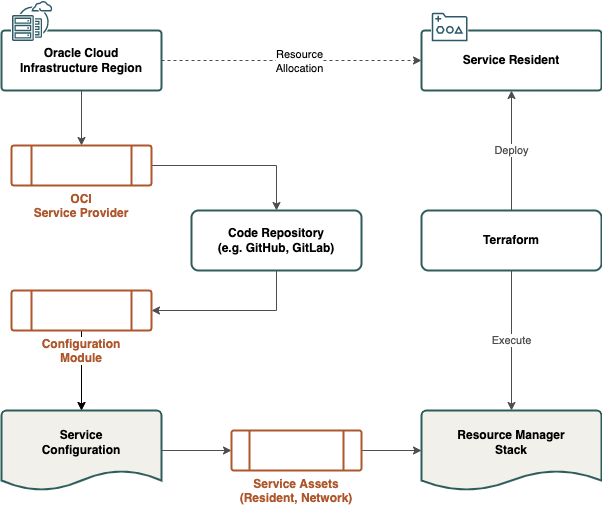

The diagram above was exported from draw.io. Its source (the exported page's mxGraphModel, read from the mxfile embedded in the PNG):
<mxGraphModel dx="946" dy="631" grid="1" gridSize="10" guides="1" tooltips="1" connect="1" arrows="1" fold="1" page="1" pageScale="1" pageWidth="1169" pageHeight="827" math="0" shadow="0">
  <root>
    <mxCell id="0" />
    <mxCell id="zuvAT1kD6nXYWFOR4L25-1" value="Untitled Layer" parent="0" />
    <mxCell id="MoNC1CyXGO2s3kM_0rFJ-0" style="edgeStyle=none;rounded=0;orthogonalLoop=1;jettySize=auto;html=1;exitX=0.5;exitY=1;exitDx=0;exitDy=0;entryX=0.5;entryY=0;entryDx=0;entryDy=0;entryPerimeter=0;startArrow=none;startFill=0;fontColor=#4D4D4D;strokeColor=#4D4D4D;" edge="1" parent="zuvAT1kD6nXYWFOR4L25-1" source="MoNC1CyXGO2s3kM_0rFJ-21" target="MoNC1CyXGO2s3kM_0rFJ-9">
      <mxGeometry relative="1" as="geometry" />
    </mxCell>
    <mxCell id="MoNC1CyXGO2s3kM_0rFJ-1" style="edgeStyle=orthogonalEdgeStyle;rounded=0;orthogonalLoop=1;jettySize=auto;html=1;exitX=1;exitY=0.5;exitDx=0;exitDy=0;entryX=0;entryY=0.5;entryDx=0;entryDy=0;startArrow=none;startFill=0;fontColor=#4D4D4D;strokeColor=#4D4D4D;dashed=1;" edge="1" parent="zuvAT1kD6nXYWFOR4L25-1" source="MoNC1CyXGO2s3kM_0rFJ-4" target="MoNC1CyXGO2s3kM_0rFJ-6">
      <mxGeometry relative="1" as="geometry" />
    </mxCell>
    <mxCell id="MoNC1CyXGO2s3kM_0rFJ-2" value="Resource&lt;br&gt;Allocation" style="edgeLabel;html=1;align=center;verticalAlign=middle;resizable=0;points=[];" vertex="1" connectable="0" parent="MoNC1CyXGO2s3kM_0rFJ-1">
      <mxGeometry x="0.1942" y="1" relative="1" as="geometry">
        <mxPoint x="-18" y="1" as="offset" />
      </mxGeometry>
    </mxCell>
    <mxCell id="MoNC1CyXGO2s3kM_0rFJ-3" style="rounded=0;orthogonalLoop=1;jettySize=auto;html=1;exitX=0.5;exitY=1;exitDx=0;exitDy=0;entryX=0.5;entryY=0;entryDx=0;entryDy=0;startArrow=none;startFill=0;fontColor=#4D4D4D;strokeColor=#4D4D4D;" edge="1" parent="zuvAT1kD6nXYWFOR4L25-1" source="MoNC1CyXGO2s3kM_0rFJ-4" target="MoNC1CyXGO2s3kM_0rFJ-15">
      <mxGeometry relative="1" as="geometry" />
    </mxCell>
    <mxCell id="MoNC1CyXGO2s3kM_0rFJ-4" value="Oracle Cloud&lt;br&gt;Infrastructure Region" style="rounded=1;whiteSpace=wrap;html=1;arcSize=6;strokeWidth=2;strokeColor=#2E5C5A;fontColor=#000000;fontStyle=1;fillColor=none;" vertex="1" parent="zuvAT1kD6nXYWFOR4L25-1">
      <mxGeometry x="30" y="40" width="160" height="60" as="geometry" />
    </mxCell>
    <mxCell id="MoNC1CyXGO2s3kM_0rFJ-5" value="" style="shape=image;verticalLabelPosition=bottom;verticalAlign=top;imageAspect=0;aspect=fixed;image=data:image/svg+xml,(base64 omitted: 5464 chars)" vertex="1" parent="zuvAT1kD6nXYWFOR4L25-1">
      <mxGeometry x="40" y="10" width="42" height="42" as="geometry" />
    </mxCell>
    <mxCell id="MoNC1CyXGO2s3kM_0rFJ-6" value="Service Resident" style="rounded=1;whiteSpace=wrap;html=1;arcSize=6;strokeWidth=2;strokeColor=#2E5C5A;fontColor=#000000;fontStyle=1;fillColor=none;" vertex="1" parent="zuvAT1kD6nXYWFOR4L25-1">
      <mxGeometry x="450" y="40" width="180" height="60" as="geometry" />
    </mxCell>
    <mxCell id="MoNC1CyXGO2s3kM_0rFJ-7" value="" style="shape=image;verticalLabelPosition=bottom;verticalAlign=top;imageAspect=0;aspect=fixed;image=data:image/svg+xml,(base64 omitted: 3464 chars)" vertex="1" parent="zuvAT1kD6nXYWFOR4L25-1">
      <mxGeometry x="460" y="22" width="37.14" height="30" as="geometry" />
    </mxCell>
    <mxCell id="MoNC1CyXGO2s3kM_0rFJ-8" style="edgeStyle=none;rounded=0;orthogonalLoop=1;jettySize=auto;html=1;startArrow=none;startFill=0;fontColor=#4D4D4D;strokeColor=#4D4D4D;" edge="1" parent="zuvAT1kD6nXYWFOR4L25-1" source="MoNC1CyXGO2s3kM_0rFJ-9" target="MoNC1CyXGO2s3kM_0rFJ-19">
      <mxGeometry relative="1" as="geometry" />
    </mxCell>
    <mxCell id="MoNC1CyXGO2s3kM_0rFJ-9" value="Service&lt;br&gt;Configuration" style="strokeWidth=2;html=1;shape=mxgraph.flowchart.document2;whiteSpace=wrap;size=0.25;strokeColor=#2E5C5A;fontColor=#000000;fontStyle=1;spacingTop=0;spacingBottom=16;fillColor=#F1F0EA;" vertex="1" parent="zuvAT1kD6nXYWFOR4L25-1">
      <mxGeometry x="30" y="420" width="160" height="80" as="geometry" />
    </mxCell>
    <mxCell id="MoNC1CyXGO2s3kM_0rFJ-10" value="Resource Manager&lt;br&gt;Stack" style="strokeWidth=2;html=1;shape=mxgraph.flowchart.document2;whiteSpace=wrap;size=0.25;strokeColor=#2E5C5A;fontColor=#000000;fontStyle=1;spacingTop=0;spacingBottom=16;fillColor=#F1F0EA;" vertex="1" parent="zuvAT1kD6nXYWFOR4L25-1">
      <mxGeometry x="450" y="420" width="180" height="80" as="geometry" />
    </mxCell>
    <mxCell id="MoNC1CyXGO2s3kM_0rFJ-11" value="Deploy" style="edgeStyle=orthogonalEdgeStyle;rounded=0;orthogonalLoop=1;jettySize=auto;html=1;fontColor=#4D4D4D;strokeColor=#4D4D4D;" edge="1" parent="zuvAT1kD6nXYWFOR4L25-1" source="MoNC1CyXGO2s3kM_0rFJ-13" target="MoNC1CyXGO2s3kM_0rFJ-6">
      <mxGeometry relative="1" as="geometry" />
    </mxCell>
    <mxCell id="MoNC1CyXGO2s3kM_0rFJ-12" value="Execute" style="edgeStyle=orthogonalEdgeStyle;rounded=0;orthogonalLoop=1;jettySize=auto;html=1;fontColor=#4D4D4D;strokeColor=#4D4D4D;" edge="1" parent="zuvAT1kD6nXYWFOR4L25-1" source="MoNC1CyXGO2s3kM_0rFJ-13" target="MoNC1CyXGO2s3kM_0rFJ-10">
      <mxGeometry relative="1" as="geometry" />
    </mxCell>
    <mxCell id="MoNC1CyXGO2s3kM_0rFJ-13" value="Terraform" style="rounded=1;whiteSpace=wrap;html=1;absoluteArcSize=1;arcSize=14;strokeWidth=2;strokeColor=#2E5C5A;fontColor=#000000;fontStyle=1;fillColor=none;" vertex="1" parent="zuvAT1kD6nXYWFOR4L25-1">
      <mxGeometry x="450" y="220" width="180" height="60" as="geometry" />
    </mxCell>
    <mxCell id="MoNC1CyXGO2s3kM_0rFJ-14" style="edgeStyle=orthogonalEdgeStyle;rounded=0;orthogonalLoop=1;jettySize=auto;html=1;exitX=1;exitY=0.5;exitDx=0;exitDy=0;entryX=0.5;entryY=0;entryDx=0;entryDy=0;startArrow=none;startFill=0;fontColor=#4D4D4D;strokeColor=#4D4D4D;" edge="1" parent="zuvAT1kD6nXYWFOR4L25-1" source="MoNC1CyXGO2s3kM_0rFJ-15" target="MoNC1CyXGO2s3kM_0rFJ-17">
      <mxGeometry relative="1" as="geometry" />
    </mxCell>
    <mxCell id="MoNC1CyXGO2s3kM_0rFJ-15" value="&lt;font color=&quot;#ae562c&quot;&gt;&lt;b&gt;OCI&lt;br&gt;Service Provider&lt;/b&gt;&lt;/font&gt;" style="verticalLabelPosition=bottom;verticalAlign=top;html=1;shape=process;whiteSpace=wrap;rounded=1;size=0.14;arcSize=6;strokeWidth=2;strokeColor=#AE562C;fillColor=none;" vertex="1" parent="zuvAT1kD6nXYWFOR4L25-1">
      <mxGeometry x="40" y="155" width="140" height="40" as="geometry" />
    </mxCell>
    <mxCell id="MoNC1CyXGO2s3kM_0rFJ-16" style="edgeStyle=orthogonalEdgeStyle;rounded=0;orthogonalLoop=1;jettySize=auto;html=1;exitX=0.5;exitY=1;exitDx=0;exitDy=0;entryX=1;entryY=0.5;entryDx=0;entryDy=0;startArrow=none;startFill=0;fontColor=#4D4D4D;strokeColor=#4D4D4D;" edge="1" parent="zuvAT1kD6nXYWFOR4L25-1" source="MoNC1CyXGO2s3kM_0rFJ-17" target="MoNC1CyXGO2s3kM_0rFJ-21">
      <mxGeometry relative="1" as="geometry" />
    </mxCell>
    <mxCell id="MoNC1CyXGO2s3kM_0rFJ-17" value="Code Repository&lt;br&gt;(e.g. GitHub, GitLab)" style="rounded=1;whiteSpace=wrap;html=1;absoluteArcSize=1;arcSize=14;strokeWidth=2;strokeColor=#2E5C5A;fontColor=#000000;fontStyle=1;fillColor=none;" vertex="1" parent="zuvAT1kD6nXYWFOR4L25-1">
      <mxGeometry x="220" y="220" width="170" height="60" as="geometry" />
    </mxCell>
    <mxCell id="MoNC1CyXGO2s3kM_0rFJ-18" style="edgeStyle=none;rounded=0;orthogonalLoop=1;jettySize=auto;html=1;entryX=0;entryY=0.5;entryDx=0;entryDy=0;entryPerimeter=0;startArrow=none;startFill=0;fontColor=#4D4D4D;strokeColor=#4D4D4D;" edge="1" parent="zuvAT1kD6nXYWFOR4L25-1" source="MoNC1CyXGO2s3kM_0rFJ-19" target="MoNC1CyXGO2s3kM_0rFJ-10">
      <mxGeometry relative="1" as="geometry" />
    </mxCell>
    <mxCell id="MoNC1CyXGO2s3kM_0rFJ-19" value="&lt;font color=&quot;#ae562c&quot;&gt;&lt;b&gt;Service Assets&lt;br&gt;(Resident, Network)&lt;br&gt;&lt;/b&gt;&lt;/font&gt;" style="verticalLabelPosition=bottom;verticalAlign=top;html=1;shape=process;whiteSpace=wrap;rounded=1;size=0.14;arcSize=6;strokeWidth=2;strokeColor=#AE562C;fillColor=none;" vertex="1" parent="zuvAT1kD6nXYWFOR4L25-1">
      <mxGeometry x="260" y="440" width="130" height="40" as="geometry" />
    </mxCell>
    <mxCell id="MoNC1CyXGO2s3kM_0rFJ-20" value="" style="edgeStyle=orthogonalEdgeStyle;rounded=0;orthogonalLoop=1;jettySize=auto;html=1;" edge="1" parent="zuvAT1kD6nXYWFOR4L25-1" source="MoNC1CyXGO2s3kM_0rFJ-21" target="MoNC1CyXGO2s3kM_0rFJ-9">
      <mxGeometry relative="1" as="geometry" />
    </mxCell>
    <mxCell id="MoNC1CyXGO2s3kM_0rFJ-21" value="&lt;font color=&quot;#ae562c&quot;&gt;&lt;span style=&quot;background-color: rgb(255 , 255 , 255)&quot;&gt;&lt;b&gt;Configuration&lt;br&gt;Module&lt;/b&gt;&lt;/span&gt;&lt;/font&gt;" style="verticalLabelPosition=bottom;verticalAlign=top;html=1;shape=process;whiteSpace=wrap;rounded=1;size=0.14;arcSize=6;strokeWidth=2;strokeColor=#AE562C;fillColor=none;" vertex="1" parent="zuvAT1kD6nXYWFOR4L25-1">
      <mxGeometry x="40" y="300" width="140" height="40" as="geometry" />
    </mxCell>
  </root>
</mxGraphModel>